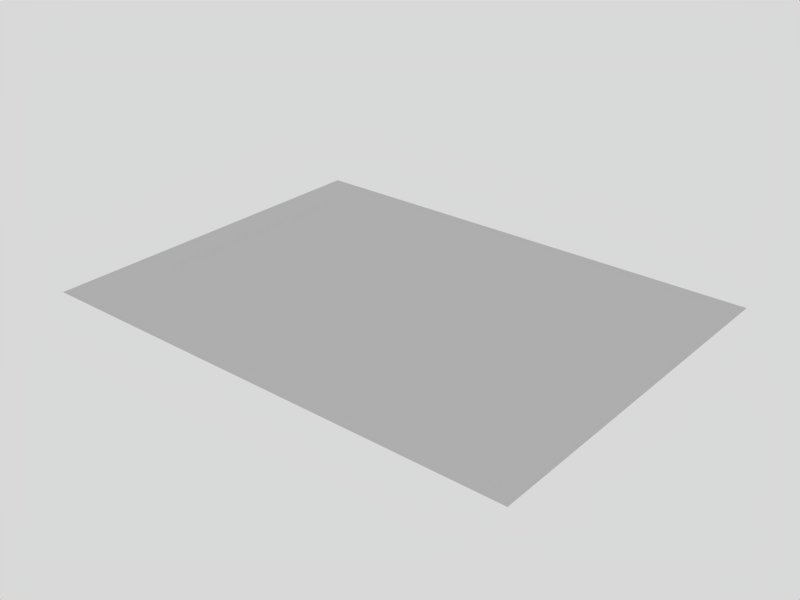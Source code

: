 # Source: paper_Test_4.blend  (saved by Blender 2.62.0; exported with 4.5.12 LTS)
import bpy
from mathutils import Matrix  # noqa: F401  (used for matrix-valued properties, if any)

bpy.ops.wm.read_factory_settings(use_empty=True)
scene = bpy.context.scene
scene.name = 'Scene'

# ---- collections
col_collection_1 = bpy.data.collections.new('Collection 1'); scene.collection.children.link(col_collection_1)

# ---- materials (node trees are filled in below, after node groups)
mat_material = bpy.data.materials.new('Material')
mat_material.alpha_threshold = 0.0
mat_material.roughness = 0.5
mat_material.line_color = (0.0, 0.0, 0.0, 1.0)

# ---- material node trees

# ---- world
world_world = bpy.data.worlds.new('World'); scene.world = world_world
world_world.color = (0.85, 0.85, 0.85)
world_world.use_sun_shadow = False
world_world.sun_shadow_jitter_overblur = 0.0
world_world.cycles.sampling_method = 'MANUAL'
world_world.cycles.sample_map_resolution = 256

# ---- meshes
me_plane = bpy.data.meshes.new('Plane')
me_plane.from_pydata([(1.0, 1.0, 0.0), (1.0, -1.0, 0.0), (-1.0, -1.0, 0.0), (-1.0, 1.0, 0.0), (-8.941e-08, -1.0, 0.0), (1.0, 0.0, 0.0), (1.49e-07, 1.0, 0.0), (-1.0, 2.682e-07, 0.0), (2.98e-08, 1.341e-07, 0.0), (0.5, -1.0, 0.0), (-0.5, -1.0, 0.0), (1.0, 0.5, 0.0), (1.0, -0.5, 0.0), (0.5, 1.0, 0.0), (-0.5, 1.0, 0.0), (-1.0, -0.5, 0.0), (-1.0, 0.5, 0.0), (-0.5, 2.012e-07, 0.0), (8.941e-08, 0.5, 0.0), (0.5, 6.706e-08, 0.0), (-2.98e-08, -0.5, 0.0), (-0.5, 0.5, 0.0), (0.5, 0.5, 0.0), (-0.5, -0.5, 0.0), (0.5, -0.5, 0.0), (0.75, -1.0, 0.0), (0.25, -1.0, 0.0), (-0.75, -1.0, 0.0), (-0.25, -1.0, 0.0), (1.0, 0.75, 0.0), (1.0, 0.25, 0.0), (1.0, -0.75, 0.0), (1.0, -0.25, 0.0), (0.75, 1.0, 0.0), (0.25, 1.0, 0.0), (-0.75, 1.0, 0.0), (-0.25, 1.0, 0.0), (-1.0, -0.75, 0.0), (-1.0, -0.25, 0.0), (-1.0, 0.75, 0.0), (-1.0, 0.25, 0.0), (-0.25, 1.676e-07, 0.0), (-0.75, 2.347e-07, 0.0), (5.96e-08, 0.25, 0.0), (1.192e-07, 0.75, 0.0), (0.25, 1.006e-07, 0.0), (0.75, 3.353e-08, 0.0), (0.0, -0.25, 0.0), (-5.96e-08, -0.75, 0.0), (-0.75, 0.5, 0.0), (-0.5, 0.75, 0.0), (-0.25, 0.5, 0.0), (-0.5, 0.25, 0.0), (0.25, 0.5, 0.0), (0.5, 0.75, 0.0), (0.75, 0.5, 0.0), (0.5, 0.25, 0.0), (-0.75, -0.5, 0.0), (-0.5, -0.25, 0.0), (-0.25, -0.5, 0.0), (-0.5, -0.75, 0.0), (0.25, -0.5, 0.0), (0.5, -0.25, 0.0), (0.75, -0.5, 0.0), (0.5, -0.75, 0.0), (-0.75, 0.75, 0.0), (-0.25, 0.75, 0.0), (-0.75, 0.25, 0.0), (-0.25, 0.25, 0.0), (0.25, 0.75, 0.0), (0.75, 0.75, 0.0), (0.25, 0.25, 0.0), (0.75, 0.25, 0.0), (-0.75, -0.25, 0.0), (-0.25, -0.25, 0.0), (-0.75, -0.75, 0.0), (-0.25, -0.75, 0.0), (0.25, -0.25, 0.0), (0.75, -0.25, 0.0), (0.25, -0.75, 0.0), (0.75, -0.75, 0.0), (0.875, -1.0, 0.0), (0.625, -1.0, 0.0), (0.125, -1.0, 0.0), (0.375, -1.0, 0.0), (-0.875, -1.0, 0.0), (-0.625, -1.0, 0.0), (-0.375, -1.0, 0.0), (-0.125, -1.0, 0.0), (1.0, 0.875, 0.0), (1.0, 0.625, 0.0), (1.0, 0.375, 0.0), (1.0, 0.125, 0.0), (1.0, -0.875, 0.0), (1.0, -0.625, 0.0), (1.0, -0.375, 0.0), (1.0, -0.125, 0.0), (0.875, 1.0, 0.0), (0.625, 1.0, 0.0), (0.125, 1.0, 0.0), (0.375, 1.0, 0.0), (-0.875, 1.0, 0.0), (-0.625, 1.0, 0.0), (-0.125, 1.0, 0.0), (-0.375, 1.0, 0.0), (-1.0, -0.875, 0.0), (-1.0, -0.625, 0.0), (-1.0, -0.375, 0.0), (-1.0, -0.125, 0.0), (-1.0, 0.875, 0.0), (-1.0, 0.625, 0.0), (-1.0, 0.375, 0.0), (-1.0, 0.125, 0.0), (-0.375, 1.844e-07, 0.0), (-0.125, 1.509e-07, 0.0), (-0.625, 2.179e-07, 0.0), (-0.875, 2.515e-07, 0.0), (7.451e-08, 0.375, 0.0), (4.47e-08, 0.125, 0.0), (1.043e-07, 0.625, 0.0), (1.341e-07, 0.875, 0.0), (0.375, 8.382e-08, 0.0), (0.125, 1.173e-07, 0.0), (0.625, 5.029e-08, 0.0), (0.875, 1.676e-08, 0.0), (-1.49e-08, -0.375, 0.0), (1.49e-08, -0.125, 0.0), (-4.47e-08, -0.625, 0.0), (-7.451e-08, -0.875, 0.0), (-0.875, 0.5, 0.0), (-0.625, 0.5, 0.0), (-0.5, 0.625, 0.0), (-0.5, 0.875, 0.0), (-0.125, 0.5, 0.0), (-0.375, 0.5, 0.0), (-0.5, 0.125, 0.0), (-0.5, 0.375, 0.0), (0.125, 0.5, 0.0), (0.375, 0.5, 0.0), (0.5, 0.625, 0.0), (0.5, 0.875, 0.0), (0.625, 0.5, 0.0), (0.875, 0.5, 0.0), (0.5, 0.375, 0.0), (0.5, 0.125, 0.0), (-0.625, -0.5, 0.0), (-0.875, -0.5, 0.0), (-0.5, -0.125, 0.0), (-0.5, -0.375, 0.0), (-0.375, -0.5, 0.0), (-0.125, -0.5, 0.0), (-0.5, -0.625, 0.0), (-0.5, -0.875, 0.0), (0.375, -0.5, 0.0), (0.125, -0.5, 0.0), (0.5, -0.375, 0.0), (0.5, -0.125, 0.0), (0.625, -0.5, 0.0), (0.875, -0.5, 0.0), (0.5, -0.625, 0.0), (0.5, -0.875, 0.0), (-0.875, 0.75, 0.0), (-0.75, 0.875, 0.0), (-0.625, 0.75, 0.0), (-0.75, 0.625, 0.0), (-0.375, 0.75, 0.0), (-0.25, 0.875, 0.0), (-0.125, 0.75, 0.0), (-0.25, 0.625, 0.0), (-0.875, 0.25, 0.0), (-0.75, 0.375, 0.0), (-0.625, 0.25, 0.0), (-0.75, 0.125, 0.0), (-0.375, 0.25, 0.0), (-0.25, 0.375, 0.0), (-0.125, 0.25, 0.0), (-0.25, 0.125, 0.0), (0.125, 0.75, 0.0), (0.25, 0.875, 0.0), (0.375, 0.75, 0.0), (0.25, 0.625, 0.0), (0.625, 0.75, 0.0), (0.75, 0.875, 0.0), (0.875, 0.75, 0.0), (0.75, 0.625, 0.0), (0.125, 0.25, 0.0), (0.25, 0.375, 0.0), (0.375, 0.25, 0.0), (0.25, 0.125, 0.0), (0.625, 0.25, 0.0), (0.75, 0.375, 0.0), (0.875, 0.25, 0.0), (0.75, 0.125, 0.0), (-0.875, -0.25, 0.0), (-0.75, -0.125, 0.0), (-0.625, -0.25, 0.0), (-0.75, -0.375, 0.0), (-0.375, -0.25, 0.0), (-0.25, -0.125, 0.0), (-0.125, -0.25, 0.0), (-0.25, -0.375, 0.0), (-0.875, -0.75, 0.0), (-0.75, -0.625, 0.0), (-0.625, -0.75, 0.0), (-0.75, -0.875, 0.0), (-0.375, -0.75, 0.0), (-0.25, -0.625, 0.0), (-0.125, -0.75, 0.0), (-0.25, -0.875, 0.0), (0.125, -0.25, 0.0), (0.25, -0.125, 0.0), (0.375, -0.25, 0.0), (0.25, -0.375, 0.0), (0.625, -0.25, 0.0), (0.75, -0.125, 0.0), (0.875, -0.25, 0.0), (0.75, -0.375, 0.0), (0.125, -0.75, 0.0), (0.25, -0.625, 0.0), (0.375, -0.75, 0.0), (0.25, -0.875, 0.0), (0.625, -0.75, 0.0), (0.75, -0.625, 0.0), (0.875, -0.75, 0.0), (0.75, -0.875, 0.0), (-0.875, 0.875, 0.0), (-0.625, 0.875, 0.0), (-0.875, 0.625, 0.0), (-0.625, 0.625, 0.0), (-0.375, 0.875, 0.0), (-0.125, 0.875, 0.0), (-0.375, 0.625, 0.0), (-0.125, 0.625, 0.0), (-0.875, 0.375, 0.0), (-0.625, 0.375, 0.0), (-0.875, 0.125, 0.0), (-0.625, 0.125, 0.0), (-0.375, 0.375, 0.0), (-0.125, 0.375, 0.0), (-0.375, 0.125, 0.0), (-0.125, 0.125, 0.0), (0.125, 0.875, 0.0), (0.375, 0.875, 0.0), (0.125, 0.625, 0.0), (0.375, 0.625, 0.0), (0.625, 0.875, 0.0), (0.875, 0.875, 0.0), (0.625, 0.625, 0.0), (0.875, 0.625, 0.0), (0.125, 0.375, 0.0), (0.375, 0.375, 0.0), (0.125, 0.125, 0.0), (0.375, 0.125, 0.0), (0.625, 0.375, 0.0), (0.875, 0.375, 0.0), (0.625, 0.125, 0.0), (0.875, 0.125, 0.0), (-0.875, -0.125, 0.0), (-0.625, -0.125, 0.0), (-0.875, -0.375, 0.0), (-0.625, -0.375, 0.0), (-0.375, -0.125, 0.0), (-0.125, -0.125, 0.0), (-0.375, -0.375, 0.0), (-0.125, -0.375, 0.0), (-0.875, -0.625, 0.0), (-0.625, -0.625, 0.0), (-0.875, -0.875, 0.0), (-0.625, -0.875, 0.0), (-0.375, -0.625, 0.0), (-0.125, -0.625, 0.0), (-0.375, -0.875, 0.0), (-0.125, -0.875, 0.0), (0.125, -0.125, 0.0), (0.375, -0.125, 0.0), (0.125, -0.375, 0.0), (0.375, -0.375, 0.0), (0.625, -0.125, 0.0), (0.875, -0.125, 0.0), (0.625, -0.375, 0.0), (0.875, -0.375, 0.0), (0.125, -0.625, 0.0), (0.375, -0.625, 0.0), (0.125, -0.875, 0.0), (0.375, -0.875, 0.0), (0.625, -0.625, 0.0), (0.875, -0.625, 0.0), (0.625, -0.875, 0.0), (0.875, -0.875, 0.0)], [], [(101, 3, 109, 225), (35, 101, 225, 162), (225, 109, 39, 161), (162, 225, 161, 65), (102, 35, 162, 226), (14, 102, 226, 132), (226, 162, 65, 163), (132, 226, 163, 50), (161, 39, 110, 227), (65, 161, 227, 164), (227, 110, 16, 129), (164, 227, 129, 49), (163, 65, 164, 228), (50, 163, 228, 131), (228, 164, 49, 130), (131, 228, 130, 21), (104, 14, 132, 229), (36, 104, 229, 166), (229, 132, 50, 165), (166, 229, 165, 66), (103, 36, 166, 230), (6, 103, 230, 120), (230, 166, 66, 167), (120, 230, 167, 44), (165, 50, 131, 231), (66, 165, 231, 168), (231, 131, 21, 134), (168, 231, 134, 51), (167, 66, 168, 232), (44, 167, 232, 119), (232, 168, 51, 133), (119, 232, 133, 18), (129, 16, 111, 233), (49, 129, 233, 170), (233, 111, 40, 169), (170, 233, 169, 67), (130, 49, 170, 234), (21, 130, 234, 136), (234, 170, 67, 171), (136, 234, 171, 52), (169, 40, 112, 235), (67, 169, 235, 172), (235, 112, 7, 116), (172, 235, 116, 42), (171, 67, 172, 236), (52, 171, 236, 135), (236, 172, 42, 115), (135, 236, 115, 17), (134, 21, 136, 237), (51, 134, 237, 174), (237, 136, 52, 173), (174, 237, 173, 68), (133, 51, 174, 238), (18, 133, 238, 117), (238, 174, 68, 175), (117, 238, 175, 43), (173, 52, 135, 239), (68, 173, 239, 176), (239, 135, 17, 113), (176, 239, 113, 41), (175, 68, 176, 240), (43, 175, 240, 118), (240, 176, 41, 114), (118, 240, 114, 8), (99, 6, 120, 241), (34, 99, 241, 178), (241, 120, 44, 177), (178, 241, 177, 69), (100, 34, 178, 242), (13, 100, 242, 140), (242, 178, 69, 179), (140, 242, 179, 54), (177, 44, 119, 243), (69, 177, 243, 180), (243, 119, 18, 137), (180, 243, 137, 53), (179, 69, 180, 244), (54, 179, 244, 139), (244, 180, 53, 138), (139, 244, 138, 22), (98, 13, 140, 245), (33, 98, 245, 182), (245, 140, 54, 181), (182, 245, 181, 70), (97, 33, 182, 246), (0, 97, 246, 89), (246, 182, 70, 183), (89, 246, 183, 29), (181, 54, 139, 247), (70, 181, 247, 184), (247, 139, 22, 141), (184, 247, 141, 55), (183, 70, 184, 248), (29, 183, 248, 90), (248, 184, 55, 142), (90, 248, 142, 11), (137, 18, 117, 249), (53, 137, 249, 186), (249, 117, 43, 185), (186, 249, 185, 71), (138, 53, 186, 250), (22, 138, 250, 143), (250, 186, 71, 187), (143, 250, 187, 56), (185, 43, 118, 251), (71, 185, 251, 188), (251, 118, 8, 122), (188, 251, 122, 45), (187, 71, 188, 252), (56, 187, 252, 144), (252, 188, 45, 121), (144, 252, 121, 19), (141, 22, 143, 253), (55, 141, 253, 190), (253, 143, 56, 189), (190, 253, 189, 72), (142, 55, 190, 254), (11, 142, 254, 91), (254, 190, 72, 191), (91, 254, 191, 30), (189, 56, 144, 255), (72, 189, 255, 192), (255, 144, 19, 123), (192, 255, 123, 46), (191, 72, 192, 256), (30, 191, 256, 92), (256, 192, 46, 124), (92, 256, 124, 5), (116, 7, 108, 257), (42, 116, 257, 194), (257, 108, 38, 193), (194, 257, 193, 73), (115, 42, 194, 258), (17, 115, 258, 147), (258, 194, 73, 195), (147, 258, 195, 58), (193, 38, 107, 259), (73, 193, 259, 196), (259, 107, 15, 146), (196, 259, 146, 57), (195, 73, 196, 260), (58, 195, 260, 148), (260, 196, 57, 145), (148, 260, 145, 23), (113, 17, 147, 261), (41, 113, 261, 198), (261, 147, 58, 197), (198, 261, 197, 74), (114, 41, 198, 262), (8, 114, 262, 126), (262, 198, 74, 199), (126, 262, 199, 47), (197, 58, 148, 263), (74, 197, 263, 200), (263, 148, 23, 149), (200, 263, 149, 59), (199, 74, 200, 264), (47, 199, 264, 125), (264, 200, 59, 150), (125, 264, 150, 20), (146, 15, 106, 265), (57, 146, 265, 202), (265, 106, 37, 201), (202, 265, 201, 75), (145, 57, 202, 266), (23, 145, 266, 151), (266, 202, 75, 203), (151, 266, 203, 60), (201, 37, 105, 267), (75, 201, 267, 204), (267, 105, 2, 85), (204, 267, 85, 27), (203, 75, 204, 268), (60, 203, 268, 152), (268, 204, 27, 86), (152, 268, 86, 10), (149, 23, 151, 269), (59, 149, 269, 206), (269, 151, 60, 205), (206, 269, 205, 76), (150, 59, 206, 270), (20, 150, 270, 127), (270, 206, 76, 207), (127, 270, 207, 48), (205, 60, 152, 271), (76, 205, 271, 208), (271, 152, 10, 87), (208, 271, 87, 28), (207, 76, 208, 272), (48, 207, 272, 128), (272, 208, 28, 88), (128, 272, 88, 4), (122, 8, 126, 273), (45, 122, 273, 210), (273, 126, 47, 209), (210, 273, 209, 77), (121, 45, 210, 274), (19, 121, 274, 156), (274, 210, 77, 211), (156, 274, 211, 62), (209, 47, 125, 275), (77, 209, 275, 212), (275, 125, 20, 154), (212, 275, 154, 61), (211, 77, 212, 276), (62, 211, 276, 155), (276, 212, 61, 153), (155, 276, 153, 24), (123, 19, 156, 277), (46, 123, 277, 214), (277, 156, 62, 213), (214, 277, 213, 78), (124, 46, 214, 278), (5, 124, 278, 96), (278, 214, 78, 215), (96, 278, 215, 32), (213, 62, 155, 279), (78, 213, 279, 216), (279, 155, 24, 157), (216, 279, 157, 63), (215, 78, 216, 280), (32, 215, 280, 95), (280, 216, 63, 158), (95, 280, 158, 12), (154, 20, 127, 281), (61, 154, 281, 218), (281, 127, 48, 217), (218, 281, 217, 79), (153, 61, 218, 282), (24, 153, 282, 159), (282, 218, 79, 219), (159, 282, 219, 64), (217, 48, 128, 283), (79, 217, 283, 220), (283, 128, 4, 83), (220, 283, 83, 26), (219, 79, 220, 284), (64, 219, 284, 160), (284, 220, 26, 84), (160, 284, 84, 9), (157, 24, 159, 285), (63, 157, 285, 222), (285, 159, 64, 221), (222, 285, 221, 80), (158, 63, 222, 286), (12, 158, 286, 94), (286, 222, 80, 223), (94, 286, 223, 31), (221, 64, 160, 287), (80, 221, 287, 224), (287, 160, 9, 82), (224, 287, 82, 25), (223, 80, 224, 288), (31, 223, 288, 93), (288, 224, 25, 81), (93, 288, 81, 1)])
_uv = me_plane.uv_layers.new(name='UVMap')
_uv.uv.foreach_set('vector', [0.0625, 0.9998, 0.0, 0.9998, 1.476e-05, 0.9373, 0.06251, 0.9373, 0.125, 0.9998, 0.0625, 0.9998, 0.06251, 0.9373, 0.125, 0.9373, 0.06251, 0.9373, 1.476e-05, 0.9373, 2.943e-05, 0.8748, 0.06252, 0.8748, 0.125, 0.9373, 0.06251, 0.9373, 0.06252, 0.8748, 0.125, 0.8748, 0.1875, 0.9998, 0.125, 0.9998, 0.125, 0.9373, 0.1875, 0.9373, 0.25, 0.9998, 0.1875, 0.9998, 0.1875, 0.9373, 0.25, 0.9373, 0.1875, 0.9373, 0.125, 0.9373, 0.125, 0.8748, 0.1875, 0.8748, 0.25, 0.9373, 0.1875, 0.9373, 0.1875, 0.8748, 0.25, 0.8748, 0.06252, 0.8748, 2.943e-05, 0.8748, 4.373e-05, 0.8123, 0.06254, 0.8123, 0.125, 0.8748, 0.06252, 0.8748, 0.06254, 0.8123, 0.125, 0.8123, 0.06254, 0.8123, 4.373e-05, 0.8123, 5.775e-05, 0.7498, 0.06255, 0.7498, 0.125, 0.8123, 0.06254, 0.8123, 0.06255, 0.7498, 0.125, 0.7498, 0.1875, 0.8748, 0.125, 0.8748, 0.125, 0.8123, 0.1875, 0.8123, 0.25, 0.8748, 0.1875, 0.8748, 0.1875, 0.8123, 0.25, 0.8124, 0.1875, 0.8123, 0.125, 0.8123, 0.125, 0.7498, 0.1875, 0.7499, 0.25, 0.8124, 0.1875, 0.8123, 0.1875, 0.7499, 0.25, 0.7499, 0.3125, 0.9999, 0.25, 0.9998, 0.25, 0.9373, 0.3125, 0.9374, 0.375, 0.9999, 0.3125, 0.9999, 0.3125, 0.9374, 0.375, 0.9374, 0.3125, 0.9374, 0.25, 0.9373, 0.25, 0.8748, 0.3125, 0.8749, 0.375, 0.9374, 0.3125, 0.9374, 0.3125, 0.8749, 0.375, 0.8749, 0.4375, 0.9999, 0.375, 0.9999, 0.375, 0.9374, 0.4375, 0.9374, 0.5, 0.9999, 0.4375, 0.9999, 0.4375, 0.9374, 0.5, 0.9374, 0.4375, 0.9374, 0.375, 0.9374, 0.375, 0.8749, 0.4375, 0.8749, 0.5, 0.9374, 0.4375, 0.9374, 0.4375, 0.8749, 0.5, 0.8749, 0.3125, 0.8749, 0.25, 0.8748, 0.25, 0.8124, 0.3125, 0.8124, 0.375, 0.8749, 0.3125, 0.8749, 0.3125, 0.8124, 0.375, 0.8124, 0.3125, 0.8124, 0.25, 0.8124, 0.25, 0.7499, 0.3125, 0.7499, 0.375, 0.8124, 0.3125, 0.8124, 0.3125, 0.7499, 0.375, 0.7499, 0.4375, 0.8749, 0.375, 0.8749, 0.375, 0.8124, 0.4375, 0.8124, 0.5, 0.8749, 0.4375, 0.8749, 0.4375, 0.8124, 0.5, 0.8124, 0.4375, 0.8124, 0.375, 0.8124, 0.375, 0.7499, 0.4375, 0.7499, 0.5, 0.8124, 0.4375, 0.8124, 0.4375, 0.7499, 0.5, 0.7499, 0.06255, 0.7498, 5.775e-05, 0.7498, 7.123e-05, 0.6873, 0.06256, 0.6873, 0.125, 0.7498, 0.06255, 0.7498, 0.06256, 0.6873, 0.1251, 0.6873, 0.06256, 0.6873, 7.123e-05, 0.6873, 8.397e-05, 0.6248, 0.06257, 0.6248, 0.1251, 0.6873, 0.06256, 0.6873, 0.06257, 0.6248, 0.1251, 0.6249, 0.1875, 0.7499, 0.125, 0.7498, 0.1251, 0.6873, 0.1875, 0.6874, 0.25, 0.7499, 0.1875, 0.7499, 0.1875, 0.6874, 0.25, 0.6874, 0.1875, 0.6874, 0.1251, 0.6873, 0.1251, 0.6249, 0.1876, 0.6249, 0.25, 0.6874, 0.1875, 0.6874, 0.1876, 0.6249, 0.25, 0.6249, 0.06257, 0.6248, 8.397e-05, 0.6248, 9.589e-05, 0.5624, 0.06258, 0.5624, 0.1251, 0.6249, 0.06257, 0.6248, 0.06258, 0.5624, 0.1251, 0.5624, 0.06258, 0.5624, 9.589e-05, 0.5624, 0.0001062, 0.4999, 0.06259, 0.4999, 0.1251, 0.5624, 0.06258, 0.5624, 0.06259, 0.4999, 0.1251, 0.4999, 0.1876, 0.6249, 0.1251, 0.6249, 0.1251, 0.5624, 0.1876, 0.5624, 0.25, 0.6249, 0.1876, 0.6249, 0.1876, 0.5624, 0.25, 0.5624, 0.1876, 0.5624, 0.1251, 0.5624, 0.1251, 0.4999, 0.1876, 0.4999, 0.25, 0.5624, 0.1876, 0.5624, 0.1876, 0.4999, 0.2501, 0.4999, 0.3125, 0.7499, 0.25, 0.7499, 0.25, 0.6874, 0.3125, 0.6874, 0.375, 0.7499, 0.3125, 0.7499, 0.3125, 0.6874, 0.375, 0.6874, 0.3125, 0.6874, 0.25, 0.6874, 0.25, 0.6249, 0.3125, 0.6249, 0.375, 0.6874, 0.3125, 0.6874, 0.3125, 0.6249, 0.375, 0.6249, 0.4375, 0.7499, 0.375, 0.7499, 0.375, 0.6874, 0.4375, 0.6874, 0.5, 0.7499, 0.4375, 0.7499, 0.4375, 0.6874, 0.5, 0.6874, 0.4375, 0.6874, 0.375, 0.6874, 0.375, 0.6249, 0.4375, 0.6249, 0.5, 0.6874, 0.4375, 0.6874, 0.4375, 0.6249, 0.5, 0.6249, 0.3125, 0.6249, 0.25, 0.6249, 0.25, 0.5624, 0.3125, 0.5624, 0.375, 0.6249, 0.3125, 0.6249, 0.3125, 0.5624, 0.375, 0.5624, 0.3125, 0.5624, 0.25, 0.5624, 0.2501, 0.4999, 0.3125, 0.4999, 0.375, 0.5624, 0.3125, 0.5624, 0.3125, 0.4999, 0.375, 0.4999, 0.4375, 0.6249, 0.375, 0.6249, 0.375, 0.5624, 0.4375, 0.5624, 0.5, 0.6249, 0.4375, 0.6249, 0.4375, 0.5624, 0.5, 0.5624, 0.4375, 0.5624, 0.375, 0.5624, 0.375, 0.4999, 0.4375, 0.4999, 0.5, 0.5624, 0.4375, 0.5624, 0.4375, 0.4999, 0.5, 0.4999, 0.5625, 0.9999, 0.5, 0.9999, 0.5, 0.9374, 0.5625, 0.9374, 0.625, 0.9999, 0.5625, 0.9999, 0.5625, 0.9374, 0.625, 0.9374, 0.5625, 0.9374, 0.5, 0.9374, 0.5, 0.8749, 0.5625, 0.8749, 0.625, 0.9374, 0.5625, 0.9374, 0.5625, 0.8749, 0.625, 0.8749, 0.6875, 0.9999, 0.625, 0.9999, 0.625, 0.9374, 0.6875, 0.9374, 0.75, 0.9999, 0.6875, 0.9999, 0.6875, 0.9374, 0.75, 0.9374, 0.6875, 0.9374, 0.625, 0.9374, 0.625, 0.8749, 0.6875, 0.8749, 0.75, 0.9374, 0.6875, 0.9374, 0.6875, 0.8749, 0.75, 0.8749, 0.5625, 0.8749, 0.5, 0.8749, 0.5, 0.8124, 0.5625, 0.8124, 0.625, 0.8749, 0.5625, 0.8749, 0.5625, 0.8124, 0.625, 0.8124, 0.5625, 0.8124, 0.5, 0.8124, 0.5, 0.7499, 0.5625, 0.7499, 0.625, 0.8124, 0.5625, 0.8124, 0.5625, 0.7499, 0.625, 0.7499, 0.6875, 0.8749, 0.625, 0.8749, 0.625, 0.8124, 0.6875, 0.8124, 0.75, 0.8749, 0.6875, 0.8749, 0.6875, 0.8124, 0.75, 0.8124, 0.6875, 0.8124, 0.625, 0.8124, 0.625, 0.7499, 0.6875, 0.7499, 0.75, 0.8124, 0.6875, 0.8124, 0.6875, 0.7499, 0.75, 0.7499, 0.8125, 0.9999, 0.75, 0.9999, 0.75, 0.9374, 0.8125, 0.9374, 0.875, 0.9999, 0.8125, 0.9999, 0.8125, 0.9374, 0.875, 0.9374, 0.8125, 0.9374, 0.75, 0.9374, 0.75, 0.8749, 0.8125, 0.8749, 0.875, 0.9374, 0.8125, 0.9374, 0.8125, 0.8749, 0.875, 0.8749, 0.9375, 0.9998, 0.875, 0.9999, 0.875, 0.9374, 0.9375, 0.9373, 1.0, 0.9998, 0.9375, 0.9998, 0.9375, 0.9373, 1.0, 0.9373, 0.9375, 0.9373, 0.875, 0.9374, 0.875, 0.8749, 0.9375, 0.8748, 1.0, 0.9373, 0.9375, 0.9373, 0.9375, 0.8748, 1.0, 0.8748, 0.8125, 0.8749, 0.75, 0.8749, 0.75, 0.8124, 0.8125, 0.8124, 0.875, 0.8749, 0.8125, 0.8749, 0.8125, 0.8124, 0.875, 0.8124, 0.8125, 0.8124, 0.75, 0.8124, 0.75, 0.7499, 0.8125, 0.7499, 0.875, 0.8124, 0.8125, 0.8124, 0.8125, 0.7499, 0.875, 0.7499, 0.9375, 0.8748, 0.875, 0.8749, 0.875, 0.8124, 0.9375, 0.8123, 1.0, 0.8748, 0.9375, 0.8748, 0.9375, 0.8123, 1.0, 0.8123, 0.9375, 0.8123, 0.875, 0.8124, 0.875, 0.7499, 0.9375, 0.7499, 1.0, 0.8123, 0.9375, 0.8123, 0.9375, 0.7499, 1.0, 0.7498, 0.5625, 0.7499, 0.5, 0.7499, 0.5, 0.6874, 0.5625, 0.6874, 0.625, 0.7499, 0.5625, 0.7499, 0.5625, 0.6874, 0.625, 0.6874, 0.5625, 0.6874, 0.5, 0.6874, 0.5, 0.6249, 0.5625, 0.6249, 0.625, 0.6874, 0.5625, 0.6874, 0.5625, 0.6249, 0.625, 0.6249, 0.6875, 0.7499, 0.625, 0.7499, 0.625, 0.6874, 0.6875, 0.6874, 0.75, 0.7499, 0.6875, 0.7499, 0.6875, 0.6874, 0.75, 0.6874, 0.6875, 0.6874, 0.625, 0.6874, 0.625, 0.6249, 0.6875, 0.6249, 0.75, 0.6874, 0.6875, 0.6874, 0.6875, 0.6249, 0.75, 0.6249, 0.5625, 0.6249, 0.5, 0.6249, 0.5, 0.5624, 0.5625, 0.5624, 0.625, 0.6249, 0.5625, 0.6249, 0.5625, 0.5624, 0.625, 0.5624, 0.5625, 0.5624, 0.5, 0.5624, 0.5, 0.4999, 0.5625, 0.4999, 0.625, 0.5624, 0.5625, 0.5624, 0.5625, 0.4999, 0.625, 0.4999, 0.6875, 0.6249, 0.625, 0.6249, 0.625, 0.5624, 0.6875, 0.5624, 0.75, 0.6249, 0.6875, 0.6249, 0.6875, 0.5624, 0.75, 0.5624, 0.6875, 0.5624, 0.625, 0.5624, 0.625, 0.4999, 0.6875, 0.4999, 0.75, 0.5624, 0.6875, 0.5624, 0.6875, 0.4999, 0.75, 0.4999, 0.8125, 0.7499, 0.75, 0.7499, 0.75, 0.6874, 0.8125, 0.6874, 0.875, 0.7499, 0.8125, 0.7499, 0.8125, 0.6874, 0.875, 0.6874, 0.8125, 0.6874, 0.75, 0.6874, 0.75, 0.6249, 0.8125, 0.6249, 0.875, 0.6874, 0.8125, 0.6874, 0.8125, 0.6249, 0.875, 0.6249, 0.9375, 0.7499, 0.875, 0.7499, 0.875, 0.6874, 0.9375, 0.6874, 1.0, 0.7498, 0.9375, 0.7499, 0.9375, 0.6874, 1.0, 0.6873, 0.9375, 0.6874, 0.875, 0.6874, 0.875, 0.6249, 0.9375, 0.6249, 1.0, 0.6873, 0.9375, 0.6874, 0.9375, 0.6249, 1.0, 0.6248, 0.8125, 0.6249, 0.75, 0.6249, 0.75, 0.5624, 0.8125, 0.5624, 0.875, 0.6249, 0.8125, 0.6249, 0.8125, 0.5624, 0.875, 0.5624, 0.8125, 0.5624, 0.75, 0.5624, 0.75, 0.4999, 0.8125, 0.4999, 0.875, 0.5624, 0.8125, 0.5624, 0.8125, 0.4999, 0.8749, 0.4999, 0.9375, 0.6249, 0.875, 0.6249, 0.875, 0.5624, 0.9374, 0.5624, 1.0, 0.6248, 0.9375, 0.6249, 0.9374, 0.5624, 0.9999, 0.5623, 0.9374, 0.5624, 0.875, 0.5624, 0.8749, 0.4999, 0.9374, 0.4999, 0.9999, 0.5623, 0.9374, 0.5624, 0.9374, 0.4999, 0.9999, 0.4999, 0.06259, 0.4999, 0.0001062, 0.4999, 0.0001152, 0.4374, 0.0626, 0.4374, 0.1251, 0.4999, 0.06259, 0.4999, 0.0626, 0.4374, 0.1251, 0.4374, 0.0626, 0.4374, 0.0001152, 0.4374, 0.0001231, 0.3749, 0.06261, 0.3749, 0.1251, 0.4374, 0.0626, 0.4374, 0.06261, 0.3749, 0.1251, 0.3749, 0.1876, 0.4999, 0.1251, 0.4999, 0.1251, 0.4374, 0.1876, 0.4374, 0.2501, 0.4999, 0.1876, 0.4999, 0.1876, 0.4374, 0.2501, 0.4374, 0.1876, 0.4374, 0.1251, 0.4374, 0.1251, 0.3749, 0.1876, 0.3749, 0.2501, 0.4374, 0.1876, 0.4374, 0.1876, 0.3749, 0.2501, 0.3749, 0.06261, 0.3749, 0.0001231, 0.3749, 0.0001299, 0.3124, 0.06261, 0.3124, 0.1251, 0.3749, 0.06261, 0.3749, 0.06261, 0.3124, 0.1251, 0.3124, 0.06261, 0.3124, 0.0001299, 0.3124, 0.0001359, 0.2499, 0.06262, 0.2499, 0.1251, 0.3124, 0.06261, 0.3124, 0.06262, 0.2499, 0.1251, 0.2499, 0.1876, 0.3749, 0.1251, 0.3749, 0.1251, 0.3124, 0.1876, 0.3124, 0.2501, 0.3749, 0.1876, 0.3749, 0.1876, 0.3124, 0.2501, 0.3124, 0.1876, 0.3124, 0.1251, 0.3124, 0.1251, 0.2499, 0.1876, 0.2499, 0.2501, 0.3124, 0.1876, 0.3124, 0.1876, 0.2499, 0.2501, 0.25, 0.3125, 0.4999, 0.2501, 0.4999, 0.2501, 0.4374, 0.3125, 0.4374, 0.375, 0.4999, 0.3125, 0.4999, 0.3125, 0.4374, 0.375, 0.4374, 0.3125, 0.4374, 0.2501, 0.4374, 0.2501, 0.3749, 0.3125, 0.3749, 0.375, 0.4374, 0.3125, 0.4374, 0.3125, 0.3749, 0.375, 0.3749, 0.4375, 0.4999, 0.375, 0.4999, 0.375, 0.4374, 0.4375, 0.4374, 0.5, 0.4999, 0.4375, 0.4999, 0.4375, 0.4374, 0.5, 0.4374, 0.4375, 0.4374, 0.375, 0.4374, 0.375, 0.3749, 0.4375, 0.3749, 0.5, 0.4374, 0.4375, 0.4374, 0.4375, 0.3749, 0.5, 0.3749, 0.3125, 0.3749, 0.2501, 0.3749, 0.2501, 0.3124, 0.3126, 0.3124, 0.375, 0.3749, 0.3125, 0.3749, 0.3126, 0.3124, 0.375, 0.3124, 0.3126, 0.3124, 0.2501, 0.3124, 0.2501, 0.25, 0.3126, 0.25, 0.375, 0.3124, 0.3126, 0.3124, 0.3126, 0.25, 0.375, 0.25, 0.4375, 0.3749, 0.375, 0.3749, 0.375, 0.3124, 0.4375, 0.3124, 0.5, 0.3749, 0.4375, 0.3749, 0.4375, 0.3124, 0.5, 0.3124, 0.4375, 0.3124, 0.375, 0.3124, 0.375, 0.25, 0.4375, 0.25, 0.5, 0.3124, 0.4375, 0.3124, 0.4375, 0.25, 0.5, 0.25, 0.06262, 0.2499, 0.0001359, 0.2499, 0.0001412, 0.1875, 0.06262, 0.1875, 0.1251, 0.2499, 0.06262, 0.2499, 0.06262, 0.1875, 0.1251, 0.1875, 0.06262, 0.1875, 0.0001412, 0.1875, 0.0001459, 0.125, 0.06263, 0.125, 0.1251, 0.1875, 0.06262, 0.1875, 0.06263, 0.125, 0.1251, 0.125, 0.1876, 0.2499, 0.1251, 0.2499, 0.1251, 0.1875, 0.1876, 0.1875, 0.2501, 0.25, 0.1876, 0.2499, 0.1876, 0.1875, 0.2501, 0.1875, 0.1876, 0.1875, 0.1251, 0.1875, 0.1251, 0.125, 0.1876, 0.125, 0.2501, 0.1875, 0.1876, 0.1875, 0.1876, 0.125, 0.2501, 0.125, 0.06263, 0.125, 0.0001459, 0.125, 0.0001504, 0.06249, 0.06263, 0.06249, 0.1251, 0.125, 0.06263, 0.125, 0.06263, 0.06249, 0.1251, 0.0625, 0.06263, 0.06249, 0.0001504, 0.06249, 0.0001546, 5.066e-06, 0.06264, 9.239e-06, 0.1251, 0.0625, 0.06263, 0.06249, 0.06264, 9.239e-06, 0.1251, 1.341e-05, 0.1876, 0.125, 0.1251, 0.125, 0.1251, 0.0625, 0.1876, 0.0625, 0.2501, 0.125, 0.1876, 0.125, 0.1876, 0.0625, 0.2501, 0.0625, 0.1876, 0.0625, 0.1251, 0.0625, 0.1251, 1.341e-05, 0.1876, 1.77e-05, 0.2501, 0.0625, 0.1876, 0.0625, 0.1876, 1.77e-05, 0.2501, 2.199e-05, 0.3126, 0.25, 0.2501, 0.25, 0.2501, 0.1875, 0.3126, 0.1875, 0.375, 0.25, 0.3126, 0.25, 0.3126, 0.1875, 0.375, 0.1875, 0.3126, 0.1875, 0.2501, 0.1875, 0.2501, 0.125, 0.3126, 0.125, 0.375, 0.1875, 0.3126, 0.1875, 0.3126, 0.125, 0.375, 0.125, 0.4375, 0.25, 0.375, 0.25, 0.375, 0.1875, 0.4375, 0.1875, 0.5, 0.25, 0.4375, 0.25, 0.4375, 0.1875, 0.5, 0.1875, 0.4375, 0.1875, 0.375, 0.1875, 0.375, 0.125, 0.4375, 0.125, 0.5, 0.1875, 0.4375, 0.1875, 0.4375, 0.125, 0.5, 0.125, 0.3126, 0.125, 0.2501, 0.125, 0.2501, 0.0625, 0.3126, 0.06251, 0.375, 0.125, 0.3126, 0.125, 0.3126, 0.06251, 0.375, 0.06251, 0.3126, 0.06251, 0.2501, 0.0625, 0.2501, 2.199e-05, 0.3126, 2.605e-05, 0.375, 0.06251, 0.3126, 0.06251, 0.3126, 2.605e-05, 0.375, 2.992e-05, 0.4375, 0.125, 0.375, 0.125, 0.375, 0.06251, 0.4375, 0.06251, 0.5, 0.125, 0.4375, 0.125, 0.4375, 0.06251, 0.5, 0.06252, 0.4375, 0.06251, 0.375, 0.06251, 0.375, 2.992e-05, 0.4375, 3.374e-05, 0.5, 0.06252, 0.4375, 0.06251, 0.4375, 3.374e-05, 0.5, 3.695e-05, 0.5625, 0.4999, 0.5, 0.4999, 0.5, 0.4374, 0.5625, 0.4374, 0.625, 0.4999, 0.5625, 0.4999, 0.5625, 0.4374, 0.625, 0.4374, 0.5625, 0.4374, 0.5, 0.4374, 0.5, 0.3749, 0.5625, 0.3749, 0.625, 0.4374, 0.5625, 0.4374, 0.5625, 0.3749, 0.625, 0.3749, 0.6875, 0.4999, 0.625, 0.4999, 0.625, 0.4374, 0.6875, 0.4374, 0.75, 0.4999, 0.6875, 0.4999, 0.6875, 0.4374, 0.75, 0.4374, 0.6875, 0.4374, 0.625, 0.4374, 0.625, 0.3749, 0.6875, 0.3749, 0.75, 0.4374, 0.6875, 0.4374, 0.6875, 0.3749, 0.75, 0.3749, 0.5625, 0.3749, 0.5, 0.3749, 0.5, 0.3124, 0.5625, 0.3124, 0.625, 0.3749, 0.5625, 0.3749, 0.5625, 0.3124, 0.625, 0.3124, 0.5625, 0.3124, 0.5, 0.3124, 0.5, 0.25, 0.5625, 0.25, 0.625, 0.3124, 0.5625, 0.3124, 0.5625, 0.25, 0.625, 0.25, 0.6875, 0.3749, 0.625, 0.3749, 0.625, 0.3124, 0.6875, 0.3124, 0.75, 0.3749, 0.6875, 0.3749, 0.6875, 0.3124, 0.7499, 0.3124, 0.6875, 0.3124, 0.625, 0.3124, 0.625, 0.25, 0.6875, 0.25, 0.7499, 0.3124, 0.6875, 0.3124, 0.6875, 0.25, 0.7499, 0.2499, 0.8125, 0.4999, 0.75, 0.4999, 0.75, 0.4374, 0.8124, 0.4374, 0.8749, 0.4999, 0.8125, 0.4999, 0.8124, 0.4374, 0.8749, 0.4374, 0.8124, 0.4374, 0.75, 0.4374, 0.75, 0.3749, 0.8124, 0.3749, 0.8749, 0.4374, 0.8124, 0.4374, 0.8124, 0.3749, 0.8749, 0.3749, 0.9374, 0.4999, 0.8749, 0.4999, 0.8749, 0.4374, 0.9374, 0.4374, 0.9999, 0.4999, 0.9374, 0.4999, 0.9374, 0.4374, 0.9999, 0.4374, 0.9374, 0.4374, 0.8749, 0.4374, 0.8749, 0.3749, 0.9374, 0.3749, 0.9999, 0.4374, 0.9374, 0.4374, 0.9374, 0.3749, 0.9999, 0.3749, 0.8124, 0.3749, 0.75, 0.3749, 0.7499, 0.3124, 0.8124, 0.3124, 0.8749, 0.3749, 0.8124, 0.3749, 0.8124, 0.3124, 0.8749, 0.3124, 0.8124, 0.3124, 0.7499, 0.3124, 0.7499, 0.2499, 0.8124, 0.2499, 0.8749, 0.3124, 0.8124, 0.3124, 0.8124, 0.2499, 0.8749, 0.2499, 0.9374, 0.3749, 0.8749, 0.3749, 0.8749, 0.3124, 0.9374, 0.3124, 0.9999, 0.3749, 0.9374, 0.3749, 0.9374, 0.3124, 0.9999, 0.3124, 0.9374, 0.3124, 0.8749, 0.3124, 0.8749, 0.2499, 0.9374, 0.2499, 0.9999, 0.3124, 0.9374, 0.3124, 0.9374, 0.2499, 0.9999, 0.2499, 0.5625, 0.25, 0.5, 0.25, 0.5, 0.1875, 0.5625, 0.1875, 0.625, 0.25, 0.5625, 0.25, 0.5625, 0.1875, 0.625, 0.1875, 0.5625, 0.1875, 0.5, 0.1875, 0.5, 0.125, 0.5625, 0.125, 0.625, 0.1875, 0.5625, 0.1875, 0.5625, 0.125, 0.625, 0.125, 0.6875, 0.25, 0.625, 0.25, 0.625, 0.1875, 0.6874, 0.1875, 0.7499, 0.2499, 0.6875, 0.25, 0.6874, 0.1875, 0.7499, 0.1875, 0.6874, 0.1875, 0.625, 0.1875, 0.625, 0.125, 0.6874, 0.125, 0.7499, 0.1875, 0.6874, 0.1875, 0.6874, 0.125, 0.7499, 0.125, 0.5625, 0.125, 0.5, 0.125, 0.5, 0.06252, 0.5625, 0.06252, 0.625, 0.125, 0.5625, 0.125, 0.5625, 0.06252, 0.625, 0.06252, 0.5625, 0.06252, 0.5, 0.06252, 0.5, 3.695e-05, 0.5625, 3.91e-05, 0.625, 0.06252, 0.5625, 0.06252, 0.5625, 3.91e-05, 0.625, 3.982e-05, 0.6874, 0.125, 0.625, 0.125, 0.625, 0.06252, 0.6874, 0.06251, 0.7499, 0.125, 0.6874, 0.125, 0.6874, 0.06251, 0.7499, 0.06251, 0.6874, 0.06251, 0.625, 0.06252, 0.625, 3.982e-05, 0.6874, 3.868e-05, 0.7499, 0.06251, 0.6874, 0.06251, 0.6874, 3.868e-05, 0.7499, 3.558e-05, 0.8124, 0.2499, 0.7499, 0.2499, 0.7499, 0.1875, 0.8124, 0.1875, 0.8749, 0.2499, 0.8124, 0.2499, 0.8124, 0.1875, 0.8749, 0.1874, 0.8124, 0.1875, 0.7499, 0.1875, 0.7499, 0.125, 0.8124, 0.125, 0.8749, 0.1874, 0.8124, 0.1875, 0.8124, 0.125, 0.8749, 0.125, 0.9374, 0.2499, 0.8749, 0.2499, 0.8749, 0.1874, 0.9374, 0.1874, 0.9999, 0.2499, 0.9374, 0.2499, 0.9374, 0.1874, 0.9998, 0.1874, 0.9374, 0.1874, 0.8749, 0.1874, 0.8749, 0.125, 0.9374, 0.125, 0.9998, 0.1874, 0.9374, 0.1874, 0.9374, 0.125, 0.9998, 0.1249, 0.8124, 0.125, 0.7499, 0.125, 0.7499, 0.06251, 0.8124, 0.0625, 0.8749, 0.125, 0.8124, 0.125, 0.8124, 0.0625, 0.8749, 0.0625, 0.8124, 0.0625, 0.7499, 0.06251, 0.7499, 3.558e-05, 0.8124, 3.046e-05, 0.8749, 0.0625, 0.8124, 0.0625, 0.8124, 3.046e-05, 0.8749, 2.307e-05, 0.9374, 0.125, 0.8749, 0.125, 0.8749, 0.0625, 0.9373, 0.06248, 0.9998, 0.1249, 0.9374, 0.125, 0.9373, 0.06248, 0.9998, 0.06247, 0.9373, 0.06248, 0.8749, 0.0625, 0.8749, 2.307e-05, 0.9373, 1.317e-05, 0.9998, 0.06247, 0.9373, 0.06248, 0.9373, 1.317e-05, 0.9998, 5.96e-08])
me_plane.materials.append(mat_material)
me_plane.use_remesh_preserve_volume = False
me_plane.use_remesh_preserve_attributes = False
me_plane.use_mirror_vertex_groups = False
me_plane.update()

# ---- objects
ob_plane = bpy.data.objects.new('Plane', me_plane)

# ---- transforms, parenting, visibility, modifiers, constraints
ob_plane.location = (1.364, -1.187, 1.988)
ob_plane.scale = (4.0, 3.0, 1.0)
ob_plane.lineart.crease_threshold = 0.0

# ---- collection membership
col_collection_1.objects.link(ob_plane)

# ---- scene / render settings (as saved in the file)
scene.frame_start = 1; scene.frame_end = 74; scene.frame_set(75)
scene.render.engine = 'BLENDER_EEVEE_NEXT'
scene.render.image_settings.file_format = 'JPEG'
scene.render.image_settings.color_mode = 'RGB'
scene.render.image_settings.compression = 90
scene.render.resolution_x = 800
scene.render.resolution_y = 600
scene.render.pixel_aspect_x = 100.0
scene.render.pixel_aspect_y = 100.0
scene.render.fps = 25
scene.render.dither_intensity = 0.0
scene.render.use_compositing = False
scene.render.use_sequencer = False
scene.render.bake_margin = 2
scene.render.bake_bias = 0.0
scene.render.use_stamp_time = False
scene.render.use_stamp_date = False
scene.render.use_stamp_frame = False
scene.render.use_stamp_camera = False
scene.render.use_stamp_scene = False
scene.render.use_stamp_filename = False
scene.render.use_stamp_render_time = False
scene.render.stamp_font_size = 0
scene.cycles.use_denoising = False
scene.cycles.samples = 10
scene.cycles.sampling_pattern = 'TABULATED_SOBOL'
scene.cycles.light_sampling_threshold = 0.0
scene.cycles.use_adaptive_sampling = False
scene.cycles.use_light_tree = False
scene.cycles.blur_glossy = 0.0
scene.cycles.volume_bounces = 1
scene.cycles.pixel_filter_type = 'GAUSSIAN'
scene.cycles.sample_clamp_indirect = 0.0
scene.view_settings.view_transform = 'Raw'
bpy.context.view_layer.update()

# ---- added for rendering (the .blend has no active camera): camera
cam_auto = bpy.data.cameras.new('AutoCamera')
cam_auto.lens = 50.0
cam_auto.sensor_width = 36.0
cam_auto.clip_end = 1000.0
ob_auto_camera = bpy.data.objects.new('AutoCamera', cam_auto)
scene.collection.objects.link(ob_auto_camera)
ob_auto_camera.location = (10.616, -12.2898, 9.39004)
ob_auto_camera.rotation_euler = (1.09748, -7.21219e-08, 0.694738)
scene.camera = ob_auto_camera
bpy.context.view_layer.update()

